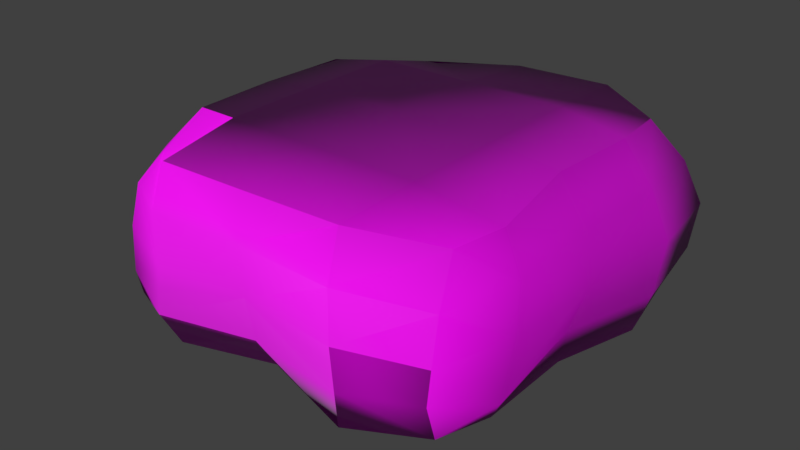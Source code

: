# Source: game_float-rock.blend  (saved by Blender 2.79.0; exported with 4.5.12 LTS)
import bpy
from mathutils import Matrix  # noqa: F401  (used for matrix-valued properties, if any)

bpy.ops.wm.read_factory_settings(use_empty=True)
scene = bpy.context.scene
scene.name = 'Scene'

# ---- collections
col_collection_1 = bpy.data.collections.new('Collection 1'); scene.collection.children.link(col_collection_1)

# ---- images (referenced by path relative to the original .blend; pixels are not part of the script)
import os
ASSET_DIR = os.environ.get("B2B_ASSET_DIR", "")  # directory of the original .blend (textures are referenced by path, not embedded)
HERE = os.path.dirname(os.path.abspath(__file__))  # packed textures are extracted next to this script under _unpacked/

def load_image(name, relpath, width, height, colorspace="sRGB"):
    """Load a texture the original file referenced (path relative to the .blend, or extracted next to this script)."""
    p = next((c for c in (os.path.join(HERE, relpath), os.path.join(ASSET_DIR, relpath)) if relpath and os.path.exists(c)), "")
    if p:
        img = bpy.data.images.load(p, check_existing=True)
        img.name = name
    else:  # same state as the original file: an image datablock whose file is absent (Cycles renders it pink)
        img = bpy.data.images.new(name, width, height)
        img.source = "FILE"
        img.filepath = "//" + (relpath or name)
    img.colorspace_settings.name = colorspace
    return img
img_rock_normals = load_image('rock-normals', 'rock-normals.png', 1024, 1024, 'Non-Color')
img_rock_diffuse = load_image('rock-diffuse', 'rock-diffuse.png', 1024, 1024, 'sRGB')

# ---- materials (node trees are filled in below, after node groups)
mat_material_002 = bpy.data.materials.new('Material.002')
mat_material_002.alpha_threshold = 0.0
mat_material_002.roughness = 0.5
mat_material_002.line_color = (0.0, 0.0, 0.0, 1.0)

# ---- material node trees
mat_material_002.use_nodes = True; mat_material_002.node_tree.nodes.clear()
_N = mat_material_002.node_tree.nodes; _L = mat_material_002.node_tree.links
n0 = _N.new('ShaderNodeOutputMaterial'); n0.name = 'Material Output'; n0.location = (300, 300)
n1 = _N.new('ShaderNodeBsdfPrincipled'); n1.name = 'Principled BSDF'; n1.location = (15, 353)
n1.width = 150
n1.subsurface_method = 'BURLEY'
n1.inputs[3].default_value = 1.45
n1.inputs[9].default_value = (1.0, 1.0, 1.0)
n2 = _N.new('ShaderNodeNormalMap'); n2.name = 'Normal Map'; n2.location = (-303, 76)
n3 = _N.new('ShaderNodeTexImage'); n3.name = 'Image Texture'; n3.location = (-563, 319)
n3.width = 140
n3.image = img_rock_normals
n4 = _N.new('ShaderNodeTexImage'); n4.name = 'Image Texture.001'; n4.location = (-370, 555)
n4.width = 140
n4.image = img_rock_diffuse
_L.new(n1.outputs[0], n0.inputs[0])
_L.new(n3.outputs[0], n2.inputs[1])
_L.new(n2.outputs[0], n1.inputs[5])
_L.new(n4.outputs[0], n1.inputs[0])
n0.is_active_output = True

# ---- world
world_world = bpy.data.worlds.new('World'); scene.world = world_world
world_world.color = (0.05088, 0.05088, 0.05088)
world_world.use_sun_shadow = False
world_world.sun_shadow_jitter_overblur = 0.0
world_world.cycles.sampling_method = 'MANUAL'

# ---- meshes
me_cube_002 = bpy.data.meshes.new('Cube.002')
me_cube_002.from_pydata([(-0.02191, -0.01171, -0.6821), (0.4712, -0.0297, -0.6107), (-0.01026, -0.4854, -0.7345), (-0.5886, 0.1477, -1.213), (-0.02152, 0.4719, -0.7568), (0.5277, 0.5091, -0.9093), (0.547, -0.6151, -0.9564), (-0.5221, -0.5043, -0.51), (-0.542, 0.5724, -1.093), (-1.187e-07, -1.844e-07, 1.0), (6.728e-05, 0.4999, 0.9999), (-0.4988, 8.771e-05, 0.9992), (-0.0001519, -0.4979, 0.9956), (0.499, -6.702e-05, 0.9993), (0.4978, 0.4996, 0.9984), (-0.4961, 0.4932, 0.994), (-0.4951, -0.4965, 0.9961), (0.4987, -0.4982, 0.9984), (0.9981, -5.676e-05, -0.0002602), (1.051, 0.5557, 0.004059), (0.9671, -0.0006606, 0.4922), (0.9814, -0.4893, 0.0003421), (0.9119, -0.00128, -0.4779), (1.029, 0.5076, -0.5196), (0.9789, 0.4992, 0.4941), (0.9884, -0.4864, 0.4882), (0.9585, -0.5432, -0.5681), (-0.004938, -0.9325, -0.006961), (0.4756, -0.9635, -0.02696), (-0.01784, -0.9449, 0.4817), (-0.492, -0.9696, -0.04173), (-0.01167, -0.8838, -0.4601), (0.4726, -0.9401, -0.4687), (0.4686, -0.9532, 0.4602), (-0.4856, -0.9734, 0.4854), (-0.5058, -0.9787, -0.5118), (-0.9589, -0.0001506, -0.001026), (-1.053, -0.5771, -0.1099), (-0.9469, 0.001474, 0.4796), (-0.9906, 0.4924, -0.005014), (-1.041, 0.0696, -0.623), (-1.037, -0.5593, -0.5705), (-0.9765, -0.4858, 0.4859), (-0.9131, 0.4656, 0.4357), (-0.9956, 0.4959, -0.4996), (0.002885, 0.9702, -0.005552), (0.559, 1.013, 0.001202), (-0.001667, 0.9705, -0.486), (-0.4628, 0.9268, -0.04519), (0.01371, 0.9187, 0.4739), (0.4971, 0.9684, 0.4894), (0.4958, 0.9034, -0.4457), (-0.495, 0.9837, -0.4973), (-0.4573, 0.9071, 0.4387), (0.9462, 0.524, -0.9546), (0.8911, -0.01777, -0.7821), (0.9, -0.5139, -0.774), (0.4622, 0.6679, -0.5801), (-0.01405, 0.8656, -0.8217), (-0.5026, 0.8588, -0.8038), (0.9529, 0.9911, -0.4817), (0.9864, 0.9937, -0.0004011), (0.9184, 0.9171, 0.4449), (0.4567, -0.9059, -0.8455), (0.009059, -0.7952, -0.7653), (-0.4591, -0.9087, -0.8201), (0.8332, -0.8333, -0.3906), (0.8625, -0.8467, -0.02001), (0.846, -0.7864, 0.3732), (-0.9333, -0.5499, -0.8837), (-0.927, 0.03727, -0.9211), (-0.9442, 0.4529, -0.8792), (-0.8141, -0.8542, -0.4088), (-0.8237, -0.8351, 0.02399), (-0.7921, -0.8021, 0.4353), (-0.8755, 0.822, -0.4781), (-0.8661, 0.8058, -0.003001), (-0.8448, 0.7931, 0.3633), (0.8419, 0.4715, 0.9043), (0.8283, -0.005165, 0.9222), (0.8966, -0.4683, 0.8503), (0.4876, 0.9278, 0.9562), (0.01933, 0.8982, 0.95), (-0.4268, 0.7849, 0.8603), (0.4688, -0.8869, 0.9144), (-0.00236, -0.9121, 0.921), (-0.4232, -0.9387, 0.9367), (-0.825, -0.3859, 0.8637), (-0.821, 0.02029, 0.8843), (-0.8131, 0.4875, 0.8697), (0.8759, 0.906, -0.8999), (0.8558, -0.8094, -0.6823), (-0.8155, -0.8249, -0.6659), (-0.8647, 0.7464, -0.7174), (0.802, 0.7682, 0.8785), (0.8424, -0.7065, 0.8277), (-0.6884, -0.7263, 0.7347), (-0.803, 0.7057, 0.7526)], [], [(0, 4, 5, 1), (1, 5, 54, 55), (4, 58, 57, 5), (5, 57, 90, 54), (0, 1, 6, 2), (2, 6, 63, 64), (1, 55, 56, 6), (6, 56, 91, 63), (0, 2, 7, 3), (3, 7, 69, 70), (2, 64, 65, 7), (7, 65, 92, 69), (0, 3, 8, 4), (4, 8, 59, 58), (3, 70, 71, 8), (8, 71, 93, 59), (9, 13, 14, 10), (10, 14, 81, 82), (13, 79, 78, 14), (14, 78, 94, 81), (9, 10, 15, 11), (11, 15, 89, 88), (10, 82, 83, 15), (15, 83, 97, 89), (9, 11, 16, 12), (12, 16, 86, 85), (11, 88, 87, 16), (16, 87, 96, 86), (9, 12, 17, 13), (13, 17, 80, 79), (12, 85, 84, 17), (17, 84, 95, 80), (18, 22, 23, 19), (19, 23, 60, 61), (22, 55, 54, 23), (23, 54, 90, 60), (18, 19, 24, 20), (20, 24, 78, 79), (19, 61, 62, 24), (24, 62, 94, 78), (18, 20, 25, 21), (21, 25, 68, 67), (20, 79, 80, 25), (25, 80, 95, 68), (18, 21, 26, 22), (22, 26, 56, 55), (21, 67, 66, 26), (26, 66, 91, 56), (27, 31, 32, 28), (28, 32, 66, 67), (31, 64, 63, 32), (32, 63, 91, 66), (27, 28, 33, 29), (29, 33, 84, 85), (28, 67, 68, 33), (33, 68, 95, 84), (27, 29, 34, 30), (30, 34, 74, 73), (29, 85, 86, 34), (34, 86, 96, 74), (27, 30, 35, 31), (31, 35, 65, 64), (30, 73, 72, 35), (35, 72, 92, 65), (36, 40, 41, 37), (37, 41, 72, 73), (40, 70, 69, 41), (41, 69, 92, 72), (36, 37, 42, 38), (38, 42, 87, 88), (37, 73, 74, 42), (42, 74, 96, 87), (36, 38, 43, 39), (39, 43, 77, 76), (38, 88, 89, 43), (43, 89, 97, 77), (36, 39, 44, 40), (40, 44, 71, 70), (39, 76, 75, 44), (44, 75, 93, 71), (45, 49, 50, 46), (46, 50, 62, 61), (49, 82, 81, 50), (50, 81, 94, 62), (45, 46, 51, 47), (47, 51, 57, 58), (46, 61, 60, 51), (51, 60, 90, 57), (45, 47, 52, 48), (48, 52, 75, 76), (47, 58, 59, 52), (52, 59, 93, 75), (45, 48, 53, 49), (49, 53, 83, 82), (48, 76, 77, 53), (53, 77, 97, 83)])
me_cube_002.polygons.foreach_set('use_smooth', [True] * 96)
_uv = me_cube_002.uv_layers.new(name='UVMap')
_uv.uv.foreach_set('vector', [0.1714, 0.7338, 0.1716, 0.631, 0.2595, 0.6054, 0.2543, 0.7406, 0.2543, 0.7406, 0.2595, 0.6054, 0.3279, 0.5952, 0.3204, 0.7191, 0.1716, 0.631, 0.1728, 0.5468, 0.2557, 0.6052, 0.2595, 0.6054, 0.6789, 0.1531, 0.6211, 0.1552, 0.6764, 0.06099, 0.6924, 0.06344, 0.1714, 0.7338, 0.2543, 0.7406, 0.2581, 0.8236, 0.1708, 0.8227, 0.1708, 0.8227, 0.2581, 0.8236, 0.2444, 0.8923, 0.1723, 0.8811, 0.2543, 0.7406, 0.3204, 0.7191, 0.3204, 0.8181, 0.2581, 0.8236, 0.2581, 0.8236, 0.3204, 0.8181, 0.3139, 0.8856, 0.2444, 0.8923, 0.1714, 0.7338, 0.1708, 0.8227, 0.09045, 0.8512, 0.06781, 0.6566, 0.06781, 0.6566, 0.09045, 0.8512, 0.01499, 0.8282, 0.01722, 0.7083, 0.1708, 0.8227, 0.1723, 0.8811, 0.09349, 0.9018, 0.09045, 0.8512, 0.09045, 0.8512, 0.09349, 0.9018, 0.03785, 0.9022, 0.01499, 0.8282, 0.1714, 0.7338, 0.06781, 0.6566, 0.07925, 0.5833, 0.1716, 0.631, 0.1716, 0.631, 0.07925, 0.5833, 0.09236, 0.5534, 0.1728, 0.5468, 0.06781, 0.6566, 0.01722, 0.7083, 0.01655, 0.6299, 0.07925, 0.5833, 0.6924, 0.3825, 0.6529, 0.4707, 0.6228, 0.4383, 0.6408, 0.3571, 0.8435, 0.7106, 0.7606, 0.717, 0.7558, 0.6077, 0.8385, 0.6012, 0.8385, 0.6012, 0.7558, 0.6077, 0.7534, 0.5135, 0.8315, 0.5139, 0.7606, 0.717, 0.7062, 0.7217, 0.6993, 0.6174, 0.7558, 0.6077, 0.7558, 0.6077, 0.6993, 0.6174, 0.703, 0.5518, 0.7534, 0.5135, 0.8435, 0.7106, 0.8385, 0.6012, 0.9211, 0.5962, 0.9264, 0.7041, 0.9264, 0.7041, 0.9211, 0.5962, 0.9743, 0.5922, 0.9802, 0.6944, 0.8385, 0.6012, 0.8315, 0.5139, 0.9072, 0.5321, 0.9211, 0.5962, 0.9211, 0.5962, 0.9072, 0.5321, 0.9709, 0.5435, 0.9743, 0.5922, 0.8435, 0.7106, 0.9264, 0.7041, 0.9308, 0.8127, 0.8485, 0.8194, 0.8485, 0.8194, 0.9308, 0.8127, 0.9235, 0.9099, 0.8533, 0.9093, 0.9264, 0.7041, 0.9802, 0.6944, 0.985, 0.783, 0.9308, 0.8127, 0.3283, 0.2284, 0.3074, 0.2981, 0.2791, 0.2259, 0.3088, 0.1487, 0.8435, 0.7106, 0.8485, 0.8194, 0.7656, 0.826, 0.7606, 0.717, 0.7606, 0.717, 0.7656, 0.826, 0.6998, 0.8232, 0.7062, 0.7217, 0.8485, 0.8194, 0.8533, 0.9093, 0.7748, 0.9099, 0.7656, 0.826, 0.7656, 0.826, 0.7748, 0.9099, 0.7112, 0.8744, 0.6998, 0.8232, 0.5149, 0.7318, 0.4358, 0.7313, 0.4302, 0.618, 0.5174, 0.6095, 0.5174, 0.6095, 0.4302, 0.618, 0.4387, 0.5135, 0.5186, 0.5146, 0.4358, 0.7313, 0.3853, 0.7338, 0.3583, 0.6137, 0.4302, 0.618, 0.4302, 0.618, 0.3583, 0.6137, 0.3691, 0.5314, 0.4387, 0.5135, 0.5149, 0.7318, 0.5174, 0.6095, 0.5991, 0.625, 0.597, 0.7346, 0.597, 0.7346, 0.5991, 0.625, 0.668, 0.6349, 0.6693, 0.7395, 0.5174, 0.6095, 0.5186, 0.5146, 0.5928, 0.5343, 0.5991, 0.625, 0.5991, 0.625, 0.5928, 0.5343, 0.665, 0.5705, 0.668, 0.6349, 0.5149, 0.7318, 0.597, 0.7346, 0.5944, 0.8405, 0.5133, 0.8391, 0.5133, 0.8391, 0.5944, 0.8405, 0.5749, 0.9077, 0.5092, 0.919, 0.597, 0.7346, 0.6693, 0.7395, 0.6553, 0.8395, 0.5944, 0.8405, 0.5944, 0.8405, 0.6553, 0.8395, 0.6509, 0.8923, 0.5749, 0.9077, 0.5149, 0.7318, 0.5133, 0.8391, 0.4186, 0.8487, 0.4358, 0.7313, 0.4358, 0.7313, 0.4186, 0.8487, 0.3847, 0.8423, 0.3853, 0.7338, 0.5133, 0.8391, 0.5092, 0.919, 0.4477, 0.9148, 0.4186, 0.8487, 0.4186, 0.8487, 0.4477, 0.9148, 0.3992, 0.908, 0.3847, 0.8423, 0.1553, 0.1028, 0.08165, 0.1194, 0.08125, 0.03736, 0.1536, 0.02553, 0.2634, 0.9803, 0.2543, 0.9343, 0.3158, 0.9178, 0.3279, 0.955, 0.08165, 0.1194, 0.03341, 0.1355, 0.01981, 0.0517, 0.08125, 0.03736, 0.2543, 0.9343, 0.2444, 0.8923, 0.3139, 0.8856, 0.3158, 0.9178, 0.1553, 0.1028, 0.1536, 0.02553, 0.2341, 0.01974, 0.2356, 0.0943, 0.2356, 0.0943, 0.2341, 0.01974, 0.3105, 0.02228, 0.3088, 0.08952, 0.5096, 0.9502, 0.5092, 0.919, 0.5749, 0.9077, 0.5907, 0.9502, 0.5907, 0.9502, 0.5749, 0.9077, 0.6509, 0.8923, 0.6666, 0.9377, 0.1553, 0.1028, 0.2356, 0.0943, 0.2333, 0.1606, 0.1464, 0.1713, 0.1464, 0.1713, 0.2333, 0.1606, 0.2275, 0.2348, 0.1587, 0.2416, 0.2356, 0.0943, 0.3088, 0.08952, 0.3088, 0.1487, 0.2333, 0.1606, 0.2333, 0.1606, 0.3088, 0.1487, 0.2791, 0.2259, 0.2275, 0.2348, 0.1553, 0.1028, 0.1464, 0.1713, 0.06861, 0.1801, 0.08165, 0.1194, 0.1746, 0.9274, 0.09157, 0.9449, 0.09349, 0.9018, 0.1723, 0.8811, 0.1464, 0.1713, 0.1587, 0.2416, 0.08697, 0.2446, 0.06861, 0.1801, 0.06861, 0.1801, 0.08697, 0.2446, 0.04523, 0.2539, 0.01959, 0.1894, 0.1729, 0.3942, 0.07155, 0.4284, 0.06595, 0.3276, 0.1414, 0.3194, 0.1414, 0.3194, 0.06595, 0.3276, 0.08697, 0.2446, 0.1587, 0.2416, 0.07155, 0.4284, 0.02219, 0.4112, 0.01499, 0.3189, 0.06595, 0.3276, 0.06595, 0.3276, 0.01499, 0.3189, 0.04523, 0.2539, 0.08697, 0.2446, 0.1729, 0.3942, 0.1414, 0.3194, 0.2421, 0.3118, 0.2523, 0.3843, 0.2523, 0.3843, 0.2421, 0.3118, 0.3074, 0.2981, 0.32, 0.3612, 0.1414, 0.3194, 0.1587, 0.2416, 0.2275, 0.2348, 0.2421, 0.3118, 0.2421, 0.3118, 0.2275, 0.2348, 0.2791, 0.2259, 0.3074, 0.2981, 0.1729, 0.3942, 0.2523, 0.3843, 0.2557, 0.4532, 0.1833, 0.4768, 0.1833, 0.4768, 0.2557, 0.4532, 0.2516, 0.4958, 0.1913, 0.5074, 0.2523, 0.3843, 0.32, 0.3612, 0.3283, 0.4339, 0.2557, 0.4532, 0.2557, 0.4532, 0.3283, 0.4339, 0.314, 0.4689, 0.2516, 0.4958, 0.1729, 0.3942, 0.1833, 0.4768, 0.1018, 0.4867, 0.07155, 0.4284, 0.07155, 0.4284, 0.1018, 0.4867, 0.03847, 0.4787, 0.02219, 0.4112, 0.5072, 0.4656, 0.5039, 0.4252, 0.582, 0.4337, 0.5888, 0.474, 0.5888, 0.474, 0.582, 0.4337, 0.6228, 0.4383, 0.6529, 0.4707, 0.5147, 0.2317, 0.4365, 0.2243, 0.4404, 0.1183, 0.5212, 0.1105, 0.5212, 0.1105, 0.4404, 0.1183, 0.4548, 0.03087, 0.5282, 0.01974, 0.4365, 0.2243, 0.3583, 0.2168, 0.3638, 0.115, 0.4404, 0.1183, 0.4404, 0.1183, 0.3638, 0.115, 0.3837, 0.05573, 0.4548, 0.03087, 0.5147, 0.2317, 0.5212, 0.1105, 0.5958, 0.1357, 0.594, 0.24, 0.594, 0.24, 0.5958, 0.1357, 0.6211, 0.1552, 0.6509, 0.2523, 0.5212, 0.1105, 0.5282, 0.01974, 0.6072, 0.03437, 0.5958, 0.1357, 0.5958, 0.1357, 0.6072, 0.03437, 0.6764, 0.06099, 0.6211, 0.1552, 0.5147, 0.2317, 0.594, 0.24, 0.5883, 0.3454, 0.515, 0.334, 0.515, 0.334, 0.5883, 0.3454, 0.582, 0.4337, 0.5039, 0.4252, 0.594, 0.24, 0.6509, 0.2523, 0.6408, 0.3571, 0.5883, 0.3454, 0.5883, 0.3454, 0.6408, 0.3571, 0.6228, 0.4383, 0.582, 0.4337, 0.5147, 0.2317, 0.515, 0.334, 0.4355, 0.3264, 0.4365, 0.2243, 0.4365, 0.2243, 0.4355, 0.3264, 0.3682, 0.3187, 0.3583, 0.2168, 0.515, 0.334, 0.5039, 0.4252, 0.4439, 0.4156, 0.4355, 0.3264, 0.4355, 0.3264, 0.4439, 0.4156, 0.3816, 0.4045, 0.3682, 0.3187])
me_cube_002.materials.append(mat_material_002)
me_cube_002.use_remesh_preserve_volume = False
me_cube_002.use_remesh_preserve_attributes = False
me_cube_002.use_mirror_vertex_groups = False
me_cube_002.update()

# ---- objects
ob_rock = bpy.data.objects.new('rock', me_cube_002)

# ---- transforms, parenting, visibility, modifiers, constraints
ob_rock.location = (0.0, 0.0, 0.0)
ob_rock.scale = (8.0, 8.0, 4.0)
ob_rock.lock_rotations_4d = False
ob_rock.empty_display_type = 'ARROWS'
ob_rock.lineart.crease_threshold = 0.0

# ---- collection membership
col_collection_1.objects.link(ob_rock)

# ---- scene / render settings (as saved in the file)
scene.frame_start = 1; scene.frame_end = 250; scene.frame_set(1)
scene.render.engine = 'CYCLES'
scene.render.resolution_percentage = 50
scene.render.dither_intensity = 0.0
scene.cycles.use_denoising = False
scene.cycles.samples = 128
scene.cycles.sampling_pattern = 'TABULATED_SOBOL'
scene.cycles.use_adaptive_sampling = False
scene.cycles.use_light_tree = False
scene.cycles.blur_glossy = 0.0
scene.cycles.sample_clamp_indirect = 0.0
scene.cycles.bake_type = 'NORMAL'
scene.view_settings.view_transform = 'Standard'
bpy.context.view_layer.update()

# ---- added for rendering (the .blend has no active camera and no usable light): camera, sun
cam_auto = bpy.data.cameras.new('AutoCamera')
cam_auto.lens = 50.0
cam_auto.sensor_width = 36.0
cam_auto.clip_end = 1000.0
ob_auto_camera = bpy.data.objects.new('AutoCamera', cam_auto)
scene.collection.objects.link(ob_auto_camera)
ob_auto_camera.location = (22.949, -27.4123, 17.9404)
ob_auto_camera.rotation_euler = (1.09748, -7.21219e-08, 0.694738)
scene.camera = ob_auto_camera
light_auto_sun = bpy.data.lights.new('AutoSun', 'SUN')
light_auto_sun.energy = 3.0
light_auto_sun.angle = 0.0523599
ob_auto_sun = bpy.data.objects.new('AutoSun', light_auto_sun)
scene.collection.objects.link(ob_auto_sun)
ob_auto_sun.rotation_euler = (0.872665, 0.174533, 0.523599)
bpy.context.view_layer.update()

